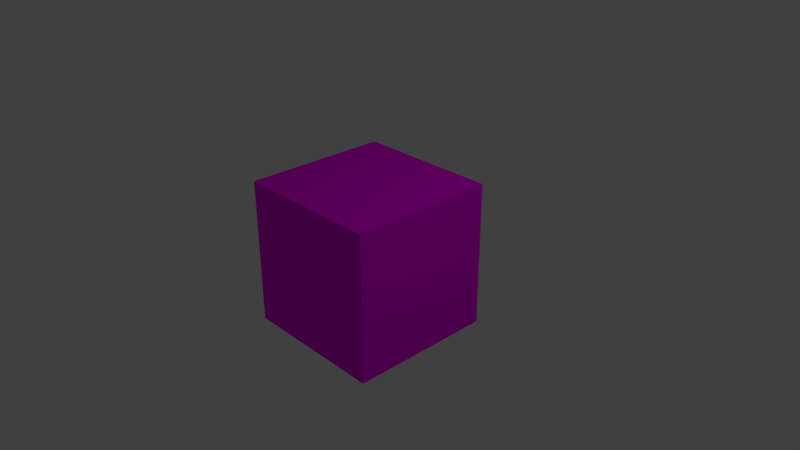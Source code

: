 # Source: REALUVUnwrapping.blend  (saved by Blender 2.79.0; exported with 4.5.12 LTS)
import bpy
from mathutils import Matrix  # noqa: F401  (used for matrix-valued properties, if any)

bpy.ops.wm.read_factory_settings(use_empty=True)
scene = bpy.context.scene
scene.name = 'Scene'

# ---- collections
col_collection_1 = bpy.data.collections.new('Collection 1'); scene.collection.children.link(col_collection_1)

# ---- images (referenced by path relative to the original .blend; pixels are not part of the script)
import os
ASSET_DIR = os.environ.get("B2B_ASSET_DIR", "")  # directory of the original .blend (textures are referenced by path, not embedded)
HERE = os.path.dirname(os.path.abspath(__file__))  # packed textures are extracted next to this script under _unpacked/

def load_image(name, relpath, width, height, colorspace="sRGB"):
    """Load a texture the original file referenced (path relative to the .blend, or extracted next to this script)."""
    p = next((c for c in (os.path.join(HERE, relpath), os.path.join(ASSET_DIR, relpath)) if relpath and os.path.exists(c)), "")
    if p:
        img = bpy.data.images.load(p, check_existing=True)
        img.name = name
    else:  # same state as the original file: an image datablock whose file is absent (Cycles renders it pink)
        img = bpy.data.images.new(name, width, height)
        img.source = "FILE"
        img.filepath = "//" + (relpath or name)
    img.colorspace_settings.name = colorspace
    return img
img_untitled = load_image('Untitled', '', 1024, 1024, 'sRGB')

# ---- materials (node trees are filled in below, after node groups)
mat_material = bpy.data.materials.new('Material')
mat_material.alpha_threshold = 0.0
mat_material.roughness = 0.5
mat_material.line_color = (0.0, 0.0, 0.0, 1.0)

# ---- material node trees
mat_material.use_nodes = True; mat_material.node_tree.nodes.clear()
_N = mat_material.node_tree.nodes; _L = mat_material.node_tree.links
n0 = _N.new('ShaderNodeOutputMaterial'); n0.name = 'Material Output'; n0.location = (301, 302)
n1 = _N.new('ShaderNodeBsdfDiffuse'); n1.name = 'Diffuse BSDF'; n1.location = (101, 302)
n2 = _N.new('ShaderNodeTexImage'); n2.name = 'Image Texture'; n2.location = (-213, 291)
n2.width = 234
n2.image = img_untitled
_L.new(n2.outputs[0], n1.inputs[0])
_L.new(n1.outputs[0], n0.inputs[0])
n0.is_active_output = True

# ---- world
world_world = bpy.data.worlds.new('World'); scene.world = world_world
world_world.color = (0.05088, 0.05088, 0.05088)
world_world.use_sun_shadow = False
world_world.sun_shadow_jitter_overblur = 0.0
world_world.cycles.sampling_method = 'MANUAL'

# ---- cameras
cam_camera = bpy.data.cameras.new('Camera')
cam_camera.clip_end = 100.0
cam_camera.lens = 35.0
cam_camera.sensor_width = 32.0
cam_camera.sensor_height = 18.0
cam_camera.ortho_scale = 7.314
cam_camera.dof.focus_distance = 0.0

# ---- lights
light_lamp = bpy.data.lights.new('Lamp', 'POINT')
light_lamp.transmission_factor = 0.0
light_lamp.cutoff_distance = 30.0
light_lamp.energy = 100.0
light_lamp.shadow_buffer_clip_start = 1.001
light_lamp.shadow_soft_size = 0.1
light_lamp.shadow_maximum_resolution = 0.006
light_lamp.use_absolute_resolution = True

# ---- meshes
me_cube = bpy.data.meshes.new('Cube')
me_cube.from_pydata([(1.0, 1.0, -1.0), (1.0, -1.0, -1.0), (-1.0, -1.0, -1.0), (-1.0, 1.0, -1.0), (1.0, 1.0, 1.0), (1.0, -1.0, 1.0), (-1.0, -1.0, 1.0), (-1.0, 1.0, 1.0)], [], [(0, 1, 2, 3), (4, 7, 6, 5), (0, 4, 5, 1), (1, 5, 6, 2), (2, 6, 7, 3), (4, 0, 3, 7)])
_uv = me_cube.uv_layers.new(name='UVMap')
_uv.uv.foreach_set('vector', [0.5, 8.659e-05, 0.75, 8.659e-05, 0.75, 0.25, 0.5, 0.25, 0.25, 8.659e-05, 0.25, 0.25, 8.665e-05, 0.25, 8.659e-05, 8.659e-05, 0.5, 0.9999, 0.25, 0.9999, 0.25, 0.75, 0.5, 0.75, 0.5, 0.75, 0.25, 0.75, 0.25, 0.5, 0.5, 0.5, 0.5, 0.5, 0.25, 0.5, 0.25, 0.25, 0.5, 0.25, 0.25, 8.659e-05, 0.5, 8.659e-05, 0.5, 0.25, 0.25, 0.25])
me_cube.materials.append(mat_material)
me_cube.use_remesh_preserve_volume = False
me_cube.use_remesh_preserve_attributes = False
me_cube.use_mirror_vertex_groups = False
me_cube.update()

# ---- objects
ob_cube = bpy.data.objects.new('Cube', me_cube)
ob_lamp = bpy.data.objects.new('Lamp', light_lamp)
ob_camera = bpy.data.objects.new('Camera', cam_camera)

# ---- transforms, parenting, visibility, modifiers, constraints
ob_cube.location = (0.0, 0.0, 0.0)
ob_cube.lock_rotations_4d = False
ob_cube.empty_display_type = 'ARROWS'
ob_cube.lineart.crease_threshold = 0.0
ob_lamp.location = (4.076, 1.005, 5.904)
ob_lamp.rotation_euler = (0.6503, 0.05522, 1.866)
ob_lamp.lock_rotations_4d = False
ob_lamp.empty_display_type = 'ARROWS'
ob_lamp.color = (0.0, 0.0, 0.0, 0.0)
ob_lamp.lineart.crease_threshold = 0.0
ob_camera.location = (7.481, -6.508, 5.344)
ob_camera.rotation_euler = (1.109, 0.0, 0.8149)
ob_camera.lock_rotations_4d = False
ob_camera.empty_display_type = 'ARROWS'
ob_camera.color = (0.0, 0.0, 0.0, 0.0)
ob_camera.display_type = 'WIRE'
ob_camera.lineart.crease_threshold = 0.0

# ---- collection membership
col_collection_1.objects.link(ob_cube)
col_collection_1.objects.link(ob_lamp)
col_collection_1.objects.link(ob_camera)

# ---- scene / render settings (as saved in the file)
scene.camera = ob_camera
scene.frame_start = 1; scene.frame_end = 250; scene.frame_set(1)
scene.render.engine = 'CYCLES'
scene.render.resolution_percentage = 50
scene.render.dither_intensity = 0.0
scene.cycles.use_denoising = False
scene.cycles.samples = 128
scene.cycles.sampling_pattern = 'TABULATED_SOBOL'
scene.cycles.use_adaptive_sampling = False
scene.cycles.use_light_tree = False
scene.cycles.blur_glossy = 0.0
scene.cycles.sample_clamp_indirect = 0.0
scene.view_settings.view_transform = 'Standard'
bpy.context.view_layer.update()
